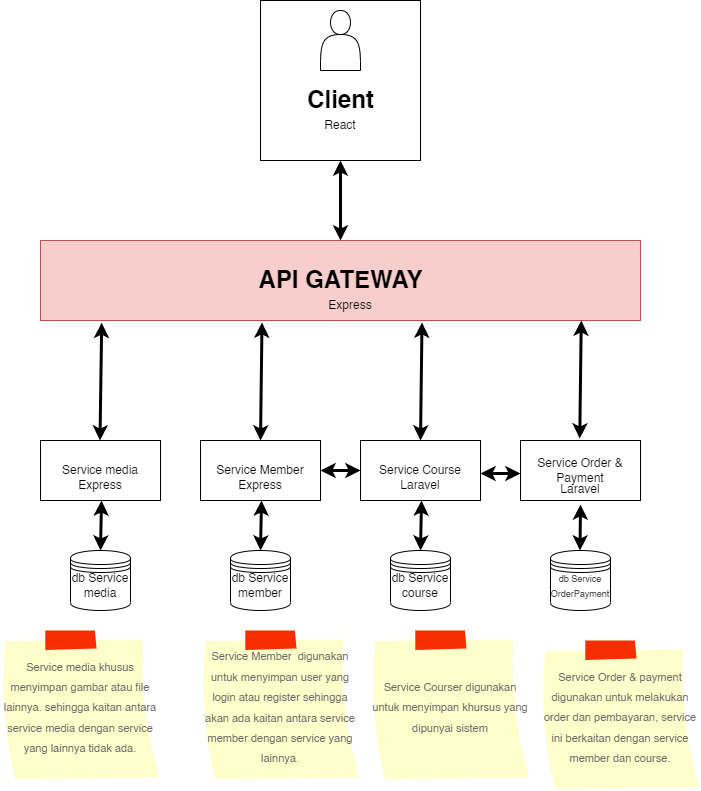

The diagram above was exported from draw.io. Its source (the exported page's mxGraphModel, read from the mxfile embedded in the PNG):
<mxGraphModel dx="1687" dy="846" grid="1" gridSize="10" guides="1" tooltips="1" connect="1" arrows="1" fold="1" page="1" pageScale="1" pageWidth="827" pageHeight="1169" math="0" shadow="0">
  <root>
    <mxCell id="0" />
    <mxCell id="1" parent="0" />
    <mxCell id="PWalL8n9LIyusUFcAYe_-1" value="" style="whiteSpace=wrap;html=1;aspect=fixed;" vertex="1" parent="1">
      <mxGeometry x="380" y="240" width="160" height="160" as="geometry" />
    </mxCell>
    <mxCell id="PWalL8n9LIyusUFcAYe_-2" value="" style="shape=actor;whiteSpace=wrap;html=1;" vertex="1" parent="1">
      <mxGeometry x="440" y="250" width="40" height="60" as="geometry" />
    </mxCell>
    <mxCell id="PWalL8n9LIyusUFcAYe_-3" value="Client" style="text;strokeColor=none;fillColor=none;html=1;fontSize=24;fontStyle=1;verticalAlign=middle;align=center;" vertex="1" parent="1">
      <mxGeometry x="410" y="320" width="100" height="40" as="geometry" />
    </mxCell>
    <mxCell id="PWalL8n9LIyusUFcAYe_-8" value="Service media" style="rounded=0;whiteSpace=wrap;html=1;" vertex="1" parent="1">
      <mxGeometry x="160" y="680" width="120" height="60" as="geometry" />
    </mxCell>
    <mxCell id="PWalL8n9LIyusUFcAYe_-10" value="Service Member" style="rounded=0;whiteSpace=wrap;html=1;" vertex="1" parent="1">
      <mxGeometry x="320" y="680" width="120" height="60" as="geometry" />
    </mxCell>
    <mxCell id="PWalL8n9LIyusUFcAYe_-11" value="Service Course" style="rounded=0;whiteSpace=wrap;html=1;" vertex="1" parent="1">
      <mxGeometry x="480" y="680" width="120" height="60" as="geometry" />
    </mxCell>
    <mxCell id="PWalL8n9LIyusUFcAYe_-12" value="Service Order &amp;amp; Payment" style="rounded=0;whiteSpace=wrap;html=1;" vertex="1" parent="1">
      <mxGeometry x="640" y="680" width="120" height="60" as="geometry" />
    </mxCell>
    <mxCell id="PWalL8n9LIyusUFcAYe_-13" value="" style="rounded=0;whiteSpace=wrap;html=1;fillColor=#f8cecc;strokeColor=#b85450;" vertex="1" parent="1">
      <mxGeometry x="160" y="480" width="600" height="80" as="geometry" />
    </mxCell>
    <mxCell id="PWalL8n9LIyusUFcAYe_-14" value="API GATEWAY" style="text;strokeColor=none;fillColor=none;html=1;fontSize=24;fontStyle=1;verticalAlign=middle;align=center;" vertex="1" parent="1">
      <mxGeometry x="410" y="500" width="100" height="40" as="geometry" />
    </mxCell>
    <mxCell id="PWalL8n9LIyusUFcAYe_-15" value="Express" style="text;html=1;strokeColor=none;fillColor=none;align=center;verticalAlign=middle;whiteSpace=wrap;rounded=0;" vertex="1" parent="1">
      <mxGeometry x="440" y="530" width="60" height="30" as="geometry" />
    </mxCell>
    <mxCell id="PWalL8n9LIyusUFcAYe_-16" value="Express" style="text;html=1;strokeColor=none;fillColor=none;align=center;verticalAlign=middle;whiteSpace=wrap;rounded=0;" vertex="1" parent="1">
      <mxGeometry x="190" y="710" width="60" height="30" as="geometry" />
    </mxCell>
    <mxCell id="PWalL8n9LIyusUFcAYe_-17" value="Express" style="text;html=1;strokeColor=none;fillColor=none;align=center;verticalAlign=middle;whiteSpace=wrap;rounded=0;" vertex="1" parent="1">
      <mxGeometry x="350" y="710" width="60" height="30" as="geometry" />
    </mxCell>
    <mxCell id="PWalL8n9LIyusUFcAYe_-18" value="Laravel" style="text;html=1;strokeColor=none;fillColor=none;align=center;verticalAlign=middle;whiteSpace=wrap;rounded=0;" vertex="1" parent="1">
      <mxGeometry x="510" y="710" width="60" height="30" as="geometry" />
    </mxCell>
    <mxCell id="PWalL8n9LIyusUFcAYe_-19" value="Laravel" style="text;html=1;strokeColor=none;fillColor=none;align=center;verticalAlign=middle;whiteSpace=wrap;rounded=0;" vertex="1" parent="1">
      <mxGeometry x="670" y="714" width="60" height="30" as="geometry" />
    </mxCell>
    <mxCell id="PWalL8n9LIyusUFcAYe_-20" value="" style="shape=datastore;whiteSpace=wrap;html=1;" vertex="1" parent="1">
      <mxGeometry x="190" y="790" width="60" height="60" as="geometry" />
    </mxCell>
    <mxCell id="PWalL8n9LIyusUFcAYe_-21" value="" style="shape=datastore;whiteSpace=wrap;html=1;" vertex="1" parent="1">
      <mxGeometry x="350" y="790" width="60" height="60" as="geometry" />
    </mxCell>
    <mxCell id="PWalL8n9LIyusUFcAYe_-22" value="" style="shape=datastore;whiteSpace=wrap;html=1;" vertex="1" parent="1">
      <mxGeometry x="510" y="790" width="60" height="60" as="geometry" />
    </mxCell>
    <mxCell id="PWalL8n9LIyusUFcAYe_-23" value="" style="shape=datastore;whiteSpace=wrap;html=1;" vertex="1" parent="1">
      <mxGeometry x="670" y="790" width="60" height="60" as="geometry" />
    </mxCell>
    <mxCell id="PWalL8n9LIyusUFcAYe_-26" value="db Service media" style="text;html=1;strokeColor=none;fillColor=none;align=center;verticalAlign=middle;whiteSpace=wrap;rounded=0;" vertex="1" parent="1">
      <mxGeometry x="190" y="810" width="60" height="30" as="geometry" />
    </mxCell>
    <mxCell id="PWalL8n9LIyusUFcAYe_-27" value="db Service member" style="text;html=1;strokeColor=none;fillColor=none;align=center;verticalAlign=middle;whiteSpace=wrap;rounded=0;" vertex="1" parent="1">
      <mxGeometry x="350" y="810" width="60" height="30" as="geometry" />
    </mxCell>
    <mxCell id="PWalL8n9LIyusUFcAYe_-28" value="db Service course" style="text;html=1;strokeColor=none;fillColor=none;align=center;verticalAlign=middle;whiteSpace=wrap;rounded=0;" vertex="1" parent="1">
      <mxGeometry x="510" y="810" width="60" height="30" as="geometry" />
    </mxCell>
    <mxCell id="PWalL8n9LIyusUFcAYe_-29" value="&lt;font style=&quot;font-size: 9px;&quot;&gt;db Service OrderPayment&lt;/font&gt;" style="text;html=1;strokeColor=none;fillColor=none;align=center;verticalAlign=middle;whiteSpace=wrap;rounded=0;" vertex="1" parent="1">
      <mxGeometry x="670" y="810" width="60" height="30" as="geometry" />
    </mxCell>
    <mxCell id="PWalL8n9LIyusUFcAYe_-30" value="" style="endArrow=classic;startArrow=classic;html=1;rounded=0;strokeWidth=3;fontSize=9;exitX=0.5;exitY=0;exitDx=0;exitDy=0;" edge="1" parent="1" source="PWalL8n9LIyusUFcAYe_-13">
      <mxGeometry width="50" height="50" relative="1" as="geometry">
        <mxPoint x="410" y="450" as="sourcePoint" />
        <mxPoint x="460" y="400" as="targetPoint" />
      </mxGeometry>
    </mxCell>
    <mxCell id="PWalL8n9LIyusUFcAYe_-31" value="" style="endArrow=classic;startArrow=classic;html=1;rounded=0;strokeWidth=3;fontSize=9;exitX=0.5;exitY=0;exitDx=0;exitDy=0;entryX=0.102;entryY=1.028;entryDx=0;entryDy=0;entryPerimeter=0;" edge="1" parent="1" target="PWalL8n9LIyusUFcAYe_-13">
      <mxGeometry width="50" height="50" relative="1" as="geometry">
        <mxPoint x="219.5" y="680" as="sourcePoint" />
        <mxPoint x="219.5" y="600" as="targetPoint" />
      </mxGeometry>
    </mxCell>
    <mxCell id="PWalL8n9LIyusUFcAYe_-32" value="" style="endArrow=classic;startArrow=classic;html=1;rounded=0;strokeWidth=3;fontSize=9;exitX=0.5;exitY=0;exitDx=0;exitDy=0;entryX=0.102;entryY=1.028;entryDx=0;entryDy=0;entryPerimeter=0;" edge="1" parent="1">
      <mxGeometry width="50" height="50" relative="1" as="geometry">
        <mxPoint x="380" y="680" as="sourcePoint" />
        <mxPoint x="381.5" y="562" as="targetPoint" />
      </mxGeometry>
    </mxCell>
    <mxCell id="PWalL8n9LIyusUFcAYe_-33" value="" style="endArrow=classic;startArrow=classic;html=1;rounded=0;strokeWidth=3;fontSize=9;exitX=0.5;exitY=0;exitDx=0;exitDy=0;entryX=0.102;entryY=1.028;entryDx=0;entryDy=0;entryPerimeter=0;" edge="1" parent="1">
      <mxGeometry width="50" height="50" relative="1" as="geometry">
        <mxPoint x="540" y="680" as="sourcePoint" />
        <mxPoint x="541.5" y="562" as="targetPoint" />
      </mxGeometry>
    </mxCell>
    <mxCell id="PWalL8n9LIyusUFcAYe_-34" value="" style="endArrow=classic;startArrow=classic;html=1;rounded=0;strokeWidth=3;fontSize=9;exitX=0.5;exitY=0;exitDx=0;exitDy=0;entryX=0.102;entryY=1.028;entryDx=0;entryDy=0;entryPerimeter=0;" edge="1" parent="1">
      <mxGeometry width="50" height="50" relative="1" as="geometry">
        <mxPoint x="699.25" y="678" as="sourcePoint" />
        <mxPoint x="700.75" y="560" as="targetPoint" />
      </mxGeometry>
    </mxCell>
    <mxCell id="PWalL8n9LIyusUFcAYe_-35" value="" style="endArrow=classic;startArrow=classic;html=1;rounded=0;strokeWidth=3;fontSize=9;entryX=0;entryY=0.5;entryDx=0;entryDy=0;" edge="1" parent="1" target="PWalL8n9LIyusUFcAYe_-11">
      <mxGeometry width="50" height="50" relative="1" as="geometry">
        <mxPoint x="440" y="710" as="sourcePoint" />
        <mxPoint x="490" y="660" as="targetPoint" />
      </mxGeometry>
    </mxCell>
    <mxCell id="PWalL8n9LIyusUFcAYe_-36" value="" style="endArrow=classic;startArrow=classic;html=1;rounded=0;strokeWidth=3;fontSize=9;entryX=0;entryY=0.5;entryDx=0;entryDy=0;" edge="1" parent="1">
      <mxGeometry width="50" height="50" relative="1" as="geometry">
        <mxPoint x="600" y="713" as="sourcePoint" />
        <mxPoint x="640" y="713" as="targetPoint" />
      </mxGeometry>
    </mxCell>
    <mxCell id="PWalL8n9LIyusUFcAYe_-38" value="" style="endArrow=classic;startArrow=classic;html=1;rounded=0;strokeWidth=3;fontSize=9;exitX=0.5;exitY=0;exitDx=0;exitDy=0;" edge="1" parent="1" source="PWalL8n9LIyusUFcAYe_-20">
      <mxGeometry width="50" height="50" relative="1" as="geometry">
        <mxPoint x="219.25" y="784" as="sourcePoint" />
        <mxPoint x="221" y="740" as="targetPoint" />
      </mxGeometry>
    </mxCell>
    <mxCell id="PWalL8n9LIyusUFcAYe_-39" value="" style="endArrow=classic;startArrow=classic;html=1;rounded=0;strokeWidth=3;fontSize=9;exitX=0.5;exitY=0;exitDx=0;exitDy=0;" edge="1" parent="1">
      <mxGeometry width="50" height="50" relative="1" as="geometry">
        <mxPoint x="380" y="790" as="sourcePoint" />
        <mxPoint x="381" y="740" as="targetPoint" />
      </mxGeometry>
    </mxCell>
    <mxCell id="PWalL8n9LIyusUFcAYe_-40" value="" style="endArrow=classic;startArrow=classic;html=1;rounded=0;strokeWidth=3;fontSize=9;exitX=0.5;exitY=0;exitDx=0;exitDy=0;" edge="1" parent="1">
      <mxGeometry width="50" height="50" relative="1" as="geometry">
        <mxPoint x="540" y="790" as="sourcePoint" />
        <mxPoint x="541" y="740" as="targetPoint" />
      </mxGeometry>
    </mxCell>
    <mxCell id="PWalL8n9LIyusUFcAYe_-41" value="" style="endArrow=classic;startArrow=classic;html=1;rounded=0;strokeWidth=3;fontSize=9;exitX=0.5;exitY=0;exitDx=0;exitDy=0;entryX=0.5;entryY=1;entryDx=0;entryDy=0;" edge="1" parent="1" target="PWalL8n9LIyusUFcAYe_-19">
      <mxGeometry width="50" height="50" relative="1" as="geometry">
        <mxPoint x="699.5" y="790" as="sourcePoint" />
        <mxPoint x="700.1999999999998" y="755" as="targetPoint" />
      </mxGeometry>
    </mxCell>
    <mxCell id="PWalL8n9LIyusUFcAYe_-43" value="&lt;font style=&quot;font-size: 12px;&quot;&gt;React&lt;/font&gt;" style="text;html=1;strokeColor=none;fillColor=none;align=center;verticalAlign=middle;whiteSpace=wrap;rounded=0;fontSize=9;" vertex="1" parent="1">
      <mxGeometry x="430" y="350" width="60" height="30" as="geometry" />
    </mxCell>
    <mxCell id="PWalL8n9LIyusUFcAYe_-47" value="&lt;font style=&quot;font-size: 11px;&quot;&gt;Service media khusus menyimpan gambar atau file lainnya. sehingga kaitan antara service media dengan service yang lainnya tidak ada.&lt;/font&gt;" style="strokeWidth=1;shadow=0;dashed=0;align=center;html=1;shape=mxgraph.mockup.text.stickyNote2;fontColor=#666666;mainText=;fontSize=17;whiteSpace=wrap;fillColor=#ffffcc;strokeColor=#F62E00;" vertex="1" parent="1">
      <mxGeometry x="120" y="870" width="160" height="150" as="geometry" />
    </mxCell>
    <mxCell id="PWalL8n9LIyusUFcAYe_-48" value="&lt;font style=&quot;font-size: 11px;&quot;&gt;Service Member&amp;nbsp; digunakan untuk menyimpan user yang login atau register sehingga akan ada kaitan antara service member dengan service yang lainnya.&lt;/font&gt;" style="strokeWidth=1;shadow=0;dashed=0;align=center;html=1;shape=mxgraph.mockup.text.stickyNote2;fontColor=#666666;mainText=;fontSize=17;whiteSpace=wrap;fillColor=#ffffcc;strokeColor=#F62E00;" vertex="1" parent="1">
      <mxGeometry x="320" y="870" width="160" height="150" as="geometry" />
    </mxCell>
    <mxCell id="PWalL8n9LIyusUFcAYe_-49" value="&lt;font style=&quot;font-size: 11px;&quot;&gt;Service Courser digunakan untuk menyimpan khursus yang dipunyai sistem&lt;/font&gt;" style="strokeWidth=1;shadow=0;dashed=0;align=center;html=1;shape=mxgraph.mockup.text.stickyNote2;fontColor=#666666;mainText=;fontSize=17;whiteSpace=wrap;fillColor=#ffffcc;strokeColor=#F62E00;" vertex="1" parent="1">
      <mxGeometry x="490" y="870" width="160" height="150" as="geometry" />
    </mxCell>
    <mxCell id="PWalL8n9LIyusUFcAYe_-50" value="&lt;font style=&quot;font-size: 11px;&quot;&gt;Service Order &amp;amp; payment digunakan untuk melakukan order dan pembayaran, service ini berkaitan dengan service member dan course.&lt;/font&gt;" style="strokeWidth=1;shadow=0;dashed=0;align=center;html=1;shape=mxgraph.mockup.text.stickyNote2;fontColor=#666666;mainText=;fontSize=17;whiteSpace=wrap;fillColor=#ffffcc;strokeColor=#F62E00;" vertex="1" parent="1">
      <mxGeometry x="660" y="880" width="160" height="150" as="geometry" />
    </mxCell>
  </root>
</mxGraphModel>